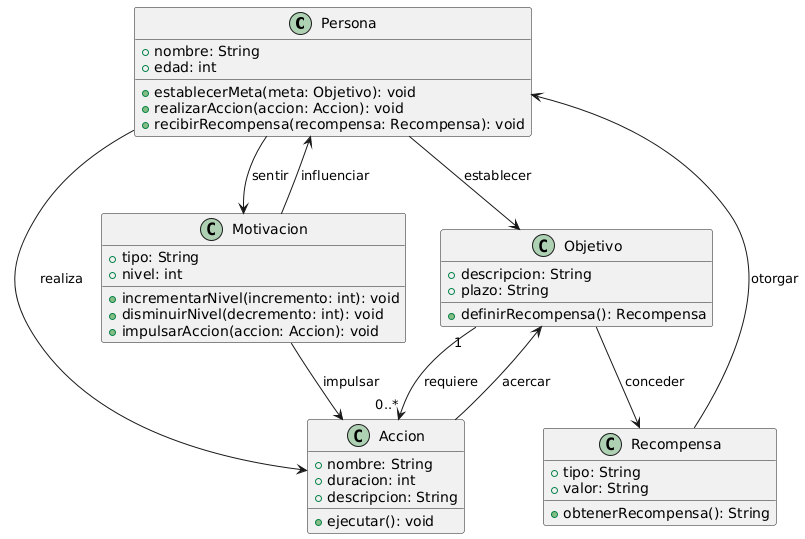

The diagram above was rendered by PlantUML. Its source (embedded in the PNG):
@startuml
' Clases principales
class Persona {
    +nombre: String
    +edad: int
    +establecerMeta(meta: Objetivo): void
    +realizarAccion(accion: Accion): void
    +recibirRecompensa(recompensa: Recompensa): void
}

class Objetivo {
    +descripcion: String
    +plazo: String
    +definirRecompensa(): Recompensa
}

class Accion {
    +nombre: String
    +duracion: int
    +descripcion: String
    +ejecutar(): void
}

class Motivacion {
    +tipo: String
    +nivel: int
    +incrementarNivel(incremento: int): void
    +disminuirNivel(decremento: int): void
    +impulsarAccion(accion: Accion): void
}

class Recompensa {
    +tipo: String
    +valor: String
    +obtenerRecompensa(): String
}

' Relaciones entre las clases
Persona --> Objetivo : "establecer"
Persona --> Motivacion : "sentir"
Motivacion --> Accion : "impulsar"
Accion --> Objetivo : "acercar"
Objetivo --> Recompensa : "conceder"

' Asociaciones adicionales
Objetivo "1" --> "0..*" Accion : "requiere"
Persona --> Accion : "realiza"
Recompensa --> Persona : "otorgar"
Motivacion --> Persona : "influenciar"
@enduml